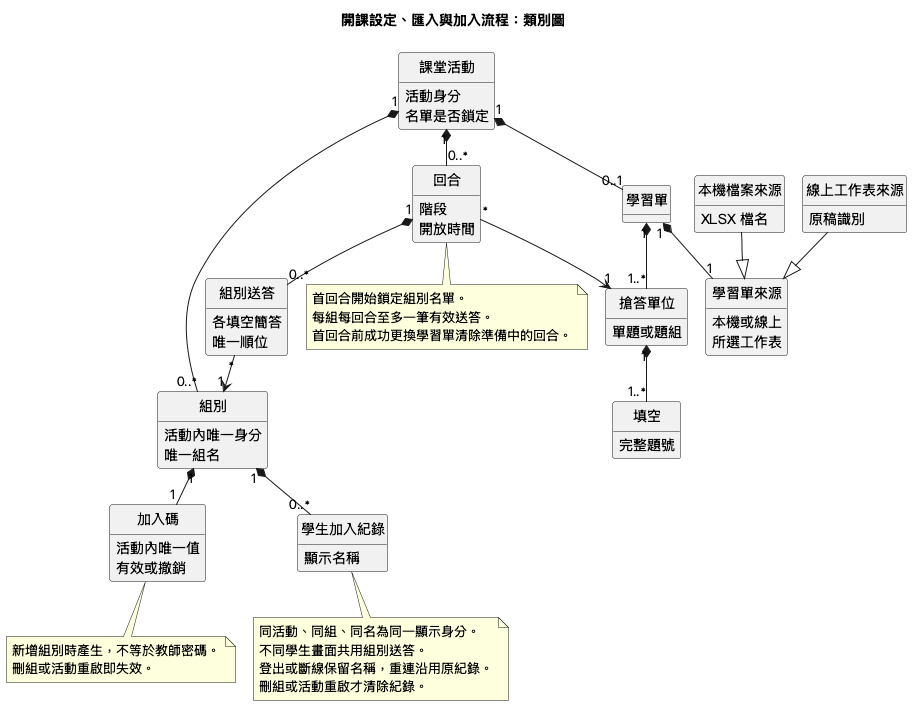

The diagram above was rendered by PlantUML. Its source (embedded in the PNG):
@startuml
!pragma layout smetana
skinparam defaultFontName PingFang TC
hide empty methods
hide circle
title 開課設定、匯入與加入流程：類別圖
class 課堂活動 {
  活動身分
  名單是否鎖定
}
class 組別 {
  活動內唯一身分
  唯一組名
}
class 加入碼 {
  活動內唯一值
  有效或撤銷
}
class 學生加入紀錄 {
  顯示名稱
}
class 學習單來源 {
  本機或線上
  所選工作表
}
class 本機檔案來源 {
  XLSX 檔名
}
class 線上工作表來源 {
  原稿識別
}
class 學習單
class 搶答單位 {
  單題或題組
}
class 填空 {
  完整題號
}
class 回合 {
  階段
  開放時間
}
class 組別送答 {
  各填空簡答
  唯一順位
}
課堂活動 "1" *-- "0..*" 組別
組別 "1" *-- "1" 加入碼
組別 "1" *-- "0..*" 學生加入紀錄
課堂活動 "1" *-- "0..1" 學習單
學習單 "1" *-- "1" 學習單來源
本機檔案來源 --|> 學習單來源
線上工作表來源 --|> 學習單來源
學習單 "1" *-- "1..*" 搶答單位
搶答單位 "1" *-- "1..*" 填空
課堂活動 "1" *-- "0..*" 回合
回合 "*" --> "1" 搶答單位
回合 "1" *-- "0..*" 組別送答
組別送答 "*" --> "1" 組別
note bottom of 學生加入紀錄
同活動、同組、同名為同一顯示身分。
不同學生畫面共用組別送答。
登出或斷線保留名稱，重連沿用原紀錄。
刪組或活動重啟才清除紀錄。
end note
note bottom of 加入碼
新增組別時產生，不等於教師密碼。
刪組或活動重啟即失效。
end note
note bottom of 回合
首回合開始鎖定組別名單。
每組每回合至多一筆有效送答。
首回合前成功更換學習單清除準備中的回合。
end note
@enduml